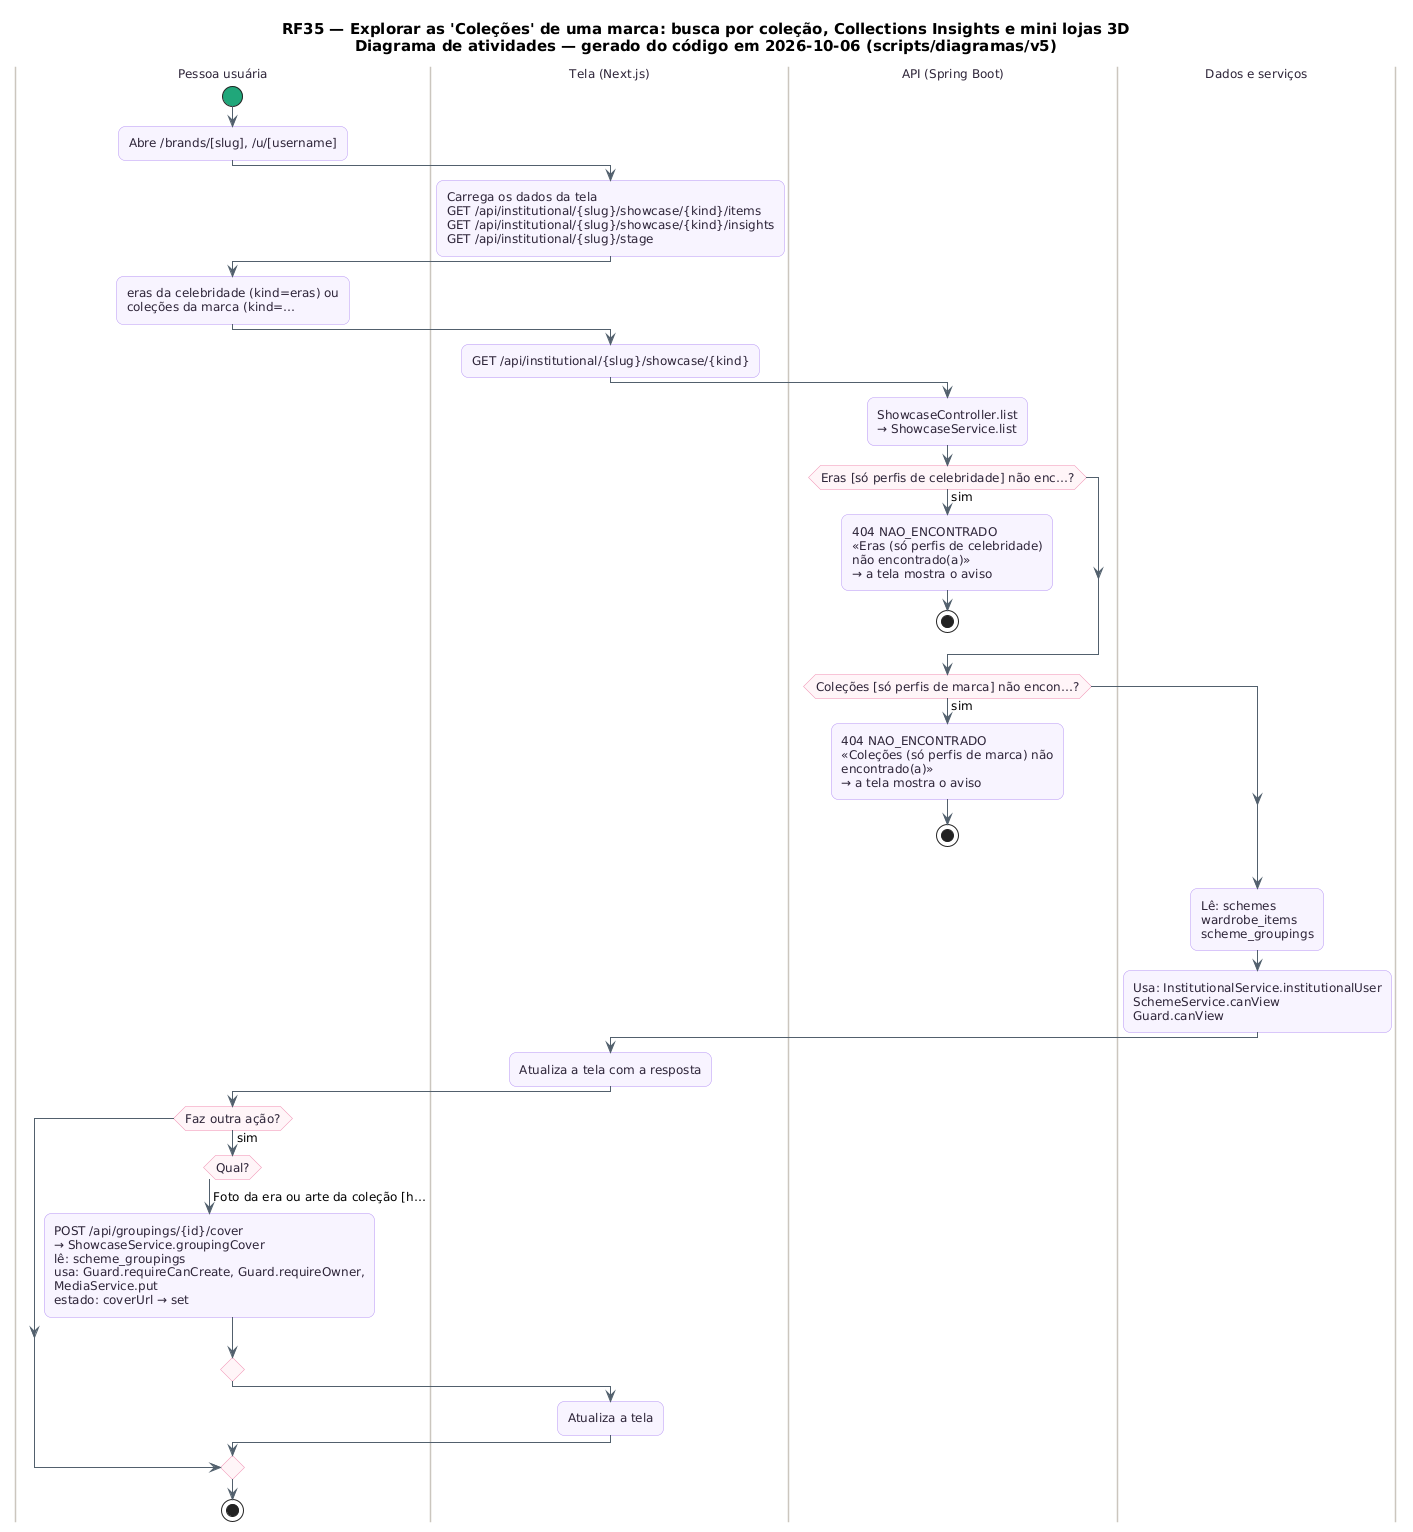

The diagram above was rendered by PlantUML. Its source (embedded in the PNG):
@startuml RF35_Atividades
skinparam backgroundColor #FFFFFF
skinparam shadowing false
skinparam defaultFontName "DejaVu Sans"
skinparam defaultFontSize 12
skinparam titleFontSize 15
skinparam roundcorner 14
skinparam ArrowColor #52606D
skinparam note {
  BackgroundColor #FFFDEB
  BorderColor #D8CE78
  FontColor #554F24
}
skinparam activity {
  BackgroundColor #F8F4FF
  BorderColor #B695F5
  FontColor #2D2438
  DiamondBackgroundColor #FFF5F8
  DiamondBorderColor #F08DB1
  StartColor #20A77A
  EndColor #4B5563
}
skinparam swimlane {
  BorderColor #CBC6BE
  TitleFontColor #2D2438
}
title RF35 — Explorar as 'Coleções' de uma marca: busca por coleção, Collections Insights e mini lojas 3D\nDiagrama de atividades — gerado do código em 2026-10-06 (scripts/diagramas/v5)

|Pessoa usuária|
start
:Abre /brands/[slug], /u/[username];
|Tela (Next.js)|
:Carrega os dados da tela\nGET /api/institutional/{slug}/showcase/{kind}/items\nGET /api/institutional/{slug}/showcase/{kind}/insights\nGET /api/institutional/{slug}/stage;
|Pessoa usuária|
:eras da celebridade (kind=eras) ou\ncoleções da marca (kind=…;
|Tela (Next.js)|
:GET /api/institutional/{slug}/showcase/{kind};
|API (Spring Boot)|
:ShowcaseController.list\n→ ShowcaseService.list;
if (Eras [só perfis de celebridade] não enc…?) then (sim)
  :404 NAO_ENCONTRADO\n«Eras (só perfis de celebridade)\nnão encontrado(a)»\n→ a tela mostra o aviso;
  stop
endif
if (Coleções [só perfis de marca] não encon…?) then (sim)
  :404 NAO_ENCONTRADO\n«Coleções (só perfis de marca) não\nencontrado(a)»\n→ a tela mostra o aviso;
  stop
endif
|Dados e serviços|
:Lê: schemes\nwardrobe_items\nscheme_groupings;
:Usa: InstitutionalService.institutionalUser\nSchemeService.canView\nGuard.canView;
|Tela (Next.js)|
:Atualiza a tela com a resposta;
|Pessoa usuária|
if (Faz outra ação?) then (sim)
  switch (Qual?)
  case (Foto da era ou arte da coleção [h…)
    :POST /api/groupings/{id}/cover\n→ ShowcaseService.groupingCover\nlê: scheme_groupings\nusa: Guard.requireCanCreate, Guard.requireOwner,\nMediaService.put\nestado: coverUrl → set;
  endswitch
  |Tela (Next.js)|
  :Atualiza a tela;
endif
|Pessoa usuária|
stop
@enduml